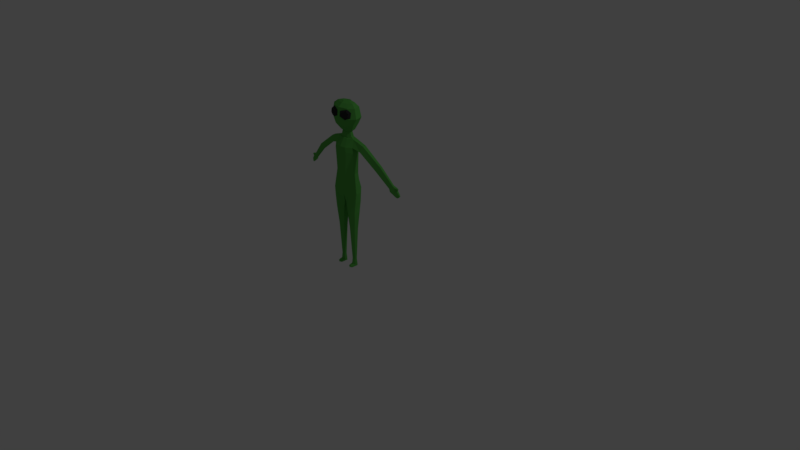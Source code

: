 # Source: Alien.blend  (saved by Blender 2.79.0; exported with 4.5.12 LTS)
import bpy
from mathutils import Matrix  # noqa: F401  (used for matrix-valued properties, if any)

bpy.ops.wm.read_factory_settings(use_empty=True)
scene = bpy.context.scene
scene.name = 'Scene'

# ---- collections
col_collection_1 = bpy.data.collections.new('Collection 1'); scene.collection.children.link(col_collection_1)

# ---- materials (node trees are filled in below, after node groups)
mat_material_001 = bpy.data.materials.new('Material.001')
mat_material_001.alpha_threshold = 0.0
mat_material_001.use_transparent_shadow = False
mat_material_001.diffuse_color = (0.1026, 0.4385, 0.07505, 1.0)
mat_material_001.specular_color = (0.2244, 1.0, 0.1222)
mat_material_001.roughness = 0.5
mat_material_002 = bpy.data.materials.new('Material.002')
mat_material_002.alpha_threshold = 0.0
mat_material_002.use_transparent_shadow = False
mat_material_002.diffuse_color = (0.03106, 0.03106, 0.03106, 1.0)
mat_material_002.roughness = 0.5
mat_material_002.specular_intensity = 0.6807

# ---- material node trees

# ---- world
world_world = bpy.data.worlds.new('World'); scene.world = world_world
world_world.color = (0.05088, 0.05088, 0.05088)
world_world.use_sun_shadow = False
world_world.sun_shadow_jitter_overblur = 0.0
world_world.cycles.sampling_method = 'MANUAL'

# ---- cameras
cam_camera = bpy.data.cameras.new('Camera')
cam_camera.clip_end = 100.0
cam_camera.lens = 35.0
cam_camera.sensor_width = 32.0
cam_camera.sensor_height = 18.0
cam_camera.ortho_scale = 7.314
cam_camera.dof.focus_distance = 0.0
cam_camera.dof.aperture_fstop = 128.0

# ---- lights
light_lamp = bpy.data.lights.new('Lamp', 'POINT')
light_lamp.transmission_factor = 0.0
light_lamp.cutoff_distance = 30.0
light_lamp.energy = 100.0
light_lamp.shadow_buffer_clip_start = 1.001
light_lamp.shadow_soft_size = 0.1
light_lamp.shadow_maximum_resolution = 0.006
light_lamp.use_absolute_resolution = True

# ---- meshes
me_cylinder = bpy.data.meshes.new('Cylinder')
me_cylinder.from_pydata([(0.09846, 0.007578, 0.1013), (0.09846, 0.03348, 0.5253), (0.1222, -0.006127, 0.1013), (0.1446, 0.006824, 0.5253), (0.1222, -0.03354, 0.1013), (0.1446, -0.04649, 0.5253), (0.09846, -0.04724, 0.1013), (0.09845, -0.07315, 0.5253), (0.07472, -0.03354, 0.1013), (0.05228, -0.04649, 0.5253), (0.07472, -0.006127, 0.1013), (0.05228, 0.006824, 0.5253), (0.09846, 0.01522, 0.03052), (0.1288, -0.002305, 0.03052), (0.1288, -0.03736, 0.03052), (0.09846, -0.05489, 0.03052), (0.0681, -0.03736, 0.03052), (0.0681, -0.002305, 0.03052), (0.09846, 0.01522, 0.003809), (0.1288, -0.002305, 0.003809), (0.1288, -0.03736, 0.003809), (0.09846, -0.05489, 0.003809), (0.0681, -0.03736, 0.003809), (0.0681, -0.002305, 0.003809), (0.1262, -0.08811, 0.01688), (0.09846, -0.08589, 0.02233), (0.07068, -0.08811, 0.01688), (0.1288, -0.08811, 0.003809), (0.09846, -0.1056, 0.003809), (0.0681, -0.08811, 0.003809), (0.09846, 0.05948, 0.7485), (0.1671, 0.01983, 0.7485), (0.1671, -0.05949, 0.7485), (0.09845, -0.09915, 0.7485), (0.02977, -0.05949, 0.7485), (0.02977, 0.01983, 0.7485), (0.09846, 0.08054, 0.8767), (0.1671, 0.04089, 0.8932), (0.1849, -0.05949, 0.8932), (0.09846, -0.09915, 0.8767), (0.0106, -0.05949, 0.8635), (0.0106, 0.04089, 0.8635), (0.1055, 0.1065, 1.035), (0.1742, 0.04017, 1.006), (0.192, -0.0602, 1.006), (0.1055, -0.09986, 0.989), (0.06562, 0.07843, 1.235), (0.1343, 0.03877, 1.251), (0.1431, -0.05308, 1.251), (0.06562, -0.1013, 1.235), (0.06888, 0.07803, 1.352), (0.1394, 0.03837, 1.356), (0.148, -0.05348, 1.354), (0.06888, -0.1017, 1.352), (0.081, 0.07734, 1.527), (0.1515, 0.03768, 1.53), (0.1602, -0.05417, 1.529), (0.081, -0.1024, 1.527), (0.07003, 0.07715, 1.591), (0.1406, 0.03749, 1.594), (0.1492, -0.05436, 1.593), (0.07003, -0.1025, 1.591), (0.04814, 0.05994, 1.684), (0.1187, 0.036, 1.688), (0.1273, -0.01943, 1.686), (0.04814, -0.04851, 1.684), (0.2466, 0.04364, 1.565), (0.2516, -0.02816, 1.56), (0.2716, 0.04248, 1.636), (0.2766, -0.0008533, 1.631), (0.2491, 0.007742, 1.563), (0.5118, 0.0664, 1.412), (0.4919, 0.001463, 1.383), (0.5414, 0.05531, 1.443), (0.544, 0.02877, 1.437), (0.4876, 0.03736, 1.386), (0.6864, 0.09397, 1.232), (0.6716, 0.04551, 1.211), (0.7085, 0.08569, 1.255), (0.7105, 0.06588, 1.251), (0.6684, 0.0723, 1.213), (0.708, 0.1057, 1.209), (0.6882, 0.0408, 1.18), (0.7376, 0.09462, 1.24), (0.7402, 0.06809, 1.234), (0.6839, 0.07668, 1.183), (0.7728, 0.1085, 1.143), (0.7599, 0.06626, 1.124), (0.7921, 0.1013, 1.163), (0.7938, 0.084, 1.159), (0.7571, 0.08959, 1.126), (0.7898, 0.1046, 1.126), (0.7818, 0.0785, 1.115), (0.8017, 0.1002, 1.139), (0.8028, 0.08948, 1.136), (0.7801, 0.09294, 1.116), (0.756, 0.09685, 1.214), (0.7613, 0.07435, 1.204), (0.779, 0.09, 1.23), (0.7791, 0.07716, 1.226), (0.7774, 0.09119, 1.214), (0.7773, 0.08031, 1.209), (0.04988, 0.04907, 1.689), (0.1059, 0.03006, 1.692), (0.1128, -0.01399, 1.691), (0.04988, -0.0371, 1.689), (0.03491, 0.04947, 1.708), (0.07785, 0.03015, 1.711), (0.08309, -0.0146, 1.71), (0.03491, -0.03808, 1.708), (0.03647, 0.03772, 1.762), (0.06474, 0.02363, 1.764), (0.06819, -0.008995, 1.763), (0.03647, -0.02611, 1.762), (0.03868, 0.06676, 1.786), (0.09366, 0.03937, 1.789), (0.1004, -0.009396, 1.788), (0.03868, -0.05737, 1.786), (0.03341, 0.1215, 1.857), (0.1249, 0.06894, 1.863), (0.1517, -0.03807, 1.861), (0.09132, -0.09633, 1.857), (0.06992, 0.121, 1.95), (0.1802, 0.06841, 1.955), (0.2126, -0.0386, 1.953), (0.1397, -0.09686, 1.95), (0.03905, 0.1094, 2.072), (0.1511, 0.06186, 2.077), (0.184, -0.03352, 2.075), (0.11, -0.08762, 2.072), (0.1003, 0.03987, 2.119), (0.1295, -0.01825, 2.117), (0.06366, -0.05122, 2.114), (0.04556, 0.02763, 2.133), (0.06047, -0.009935, 2.132), (0.02687, -0.03124, 2.131), (0.1054, -0.06163, 2.059), (0.1143, -0.08469, 2.062), (0.1496, -0.04974, 2.025), (0.1585, -0.0728, 2.028), (0.1496, -0.05915, 1.962), (0.1585, -0.08221, 1.965), (0.0837, -0.08861, 1.934), (0.09256, -0.1117, 1.937), (0.01781, -0.1087, 1.969), (0.02667, -0.1317, 1.973), (0.01781, -0.09925, 2.032), (0.02667, -0.1223, 2.036), (0.1174, -0.1128, 2.046), (0.1477, -0.1047, 2.023), (0.1477, -0.1111, 1.98), (0.1025, -0.1313, 1.961), (0.05736, -0.145, 1.985), (0.05736, -0.1386, 2.028), (-0.09846, 0.007578, 0.1013), (-0.09846, 0.03348, 0.5253), (-0.1222, -0.006127, 0.1013), (-0.1446, 0.006824, 0.5253), (-0.1222, -0.03354, 0.1013), (-0.1446, -0.04649, 0.5253), (-0.09846, -0.04724, 0.1013), (-0.09845, -0.07315, 0.5253), (-0.07472, -0.03354, 0.1013), (-0.05228, -0.04649, 0.5253), (-0.07472, -0.006127, 0.1013), (-0.05228, 0.006824, 0.5253), (-0.09846, 0.01522, 0.03052), (-0.1288, -0.002305, 0.03052), (-0.1288, -0.03736, 0.03052), (-0.09846, -0.05489, 0.03052), (-0.0681, -0.03736, 0.03052), (-0.0681, -0.002305, 0.03052), (-0.09846, 0.01522, 0.003809), (-0.1288, -0.002305, 0.003809), (-0.1288, -0.03736, 0.003809), (-0.09846, -0.05489, 0.003809), (-0.0681, -0.03736, 0.003809), (-0.0681, -0.002305, 0.003809), (-0.1262, -0.08811, 0.01688), (-0.09846, -0.08589, 0.02233), (-0.07068, -0.08811, 0.01688), (-0.1288, -0.08811, 0.003809), (-0.09846, -0.1056, 0.003809), (-0.0681, -0.08811, 0.003809), (-0.09846, 0.05948, 0.7485), (-0.1671, 0.01983, 0.7485), (-0.1671, -0.05949, 0.7485), (-0.09845, -0.09915, 0.7485), (-0.02977, -0.05949, 0.7485), (-0.02977, 0.01983, 0.7485), (-0.09846, 0.08054, 0.8767), (-0.1671, 0.04089, 0.8932), (-0.1849, -0.05949, 0.8932), (-0.09846, -0.09915, 0.8767), (-0.0106, -0.05949, 0.8635), (-0.0106, 0.04089, 0.8635), (-0.1055, 0.1065, 1.035), (-0.1742, 0.04017, 1.006), (-0.192, -0.0602, 1.006), (-0.1055, -0.09986, 0.989), (0.0, -0.08545, 0.9758), (0.0, 0.04017, 0.9758), (-0.06562, 0.07843, 1.235), (-0.1343, 0.03877, 1.251), (-0.1431, -0.05308, 1.251), (-0.06562, -0.1013, 1.235), (0.0, -0.1128, 1.221), (0.0, 0.09998, 1.221), (-0.06888, 0.07803, 1.352), (-0.1394, 0.03837, 1.356), (-0.148, -0.05348, 1.354), (-0.06888, -0.1017, 1.352), (0.0, -0.1132, 1.355), (0.0, 0.09958, 1.355), (-0.081, 0.07734, 1.527), (-0.1515, 0.03768, 1.53), (-0.1602, -0.05417, 1.529), (-0.081, -0.1024, 1.527), (0.0, -0.1139, 1.529), (0.0, 0.09889, 1.529), (-0.07003, 0.07715, 1.591), (-0.1406, 0.03749, 1.594), (-0.1492, -0.05436, 1.593), (-0.07003, -0.1025, 1.591), (0.0, -0.1141, 1.593), (0.0, 0.0987, 1.593), (-0.04814, 0.05994, 1.684), (-0.1187, 0.036, 1.688), (-0.1273, -0.01943, 1.686), (-0.04814, -0.04851, 1.684), (0.0, -0.05549, 1.687), (0.0, 0.07294, 1.687), (-0.2466, 0.04364, 1.565), (-0.2516, -0.02816, 1.56), (-0.2716, 0.04248, 1.636), (-0.2766, -0.0008533, 1.631), (-0.2491, 0.007742, 1.563), (-0.5118, 0.0664, 1.412), (-0.4919, 0.001463, 1.383), (-0.5414, 0.05531, 1.443), (-0.544, 0.02877, 1.437), (-0.4876, 0.03736, 1.386), (-0.6864, 0.09397, 1.232), (-0.6716, 0.04551, 1.211), (-0.7085, 0.08569, 1.255), (-0.7105, 0.06588, 1.251), (-0.6684, 0.0723, 1.213), (-0.708, 0.1057, 1.209), (-0.6882, 0.0408, 1.18), (-0.7376, 0.09462, 1.24), (-0.7402, 0.06809, 1.234), (-0.6839, 0.07668, 1.183), (-0.7728, 0.1085, 1.143), (-0.7599, 0.06626, 1.124), (-0.7921, 0.1013, 1.163), (-0.7938, 0.084, 1.159), (-0.7571, 0.08959, 1.126), (-0.7898, 0.1046, 1.126), (-0.7818, 0.0785, 1.115), (-0.8017, 0.1002, 1.139), (-0.8028, 0.08948, 1.136), (-0.7801, 0.09294, 1.116), (-0.756, 0.09685, 1.214), (-0.7613, 0.07435, 1.204), (-0.779, 0.09, 1.23), (-0.7791, 0.07716, 1.226), (-0.7774, 0.09119, 1.214), (-0.7773, 0.08031, 1.209), (-0.04988, 0.04907, 1.689), (-0.1059, 0.03006, 1.692), (-0.1128, -0.01399, 1.691), (-0.04988, -0.0371, 1.689), (0.0, -0.04264, 1.692), (0.0, 0.05941, 1.692), (-0.03491, 0.04947, 1.708), (-0.07785, 0.03015, 1.711), (-0.08309, -0.0146, 1.71), (-0.03491, -0.03808, 1.708), (0.0, -0.04371, 1.71), (0.0, 0.05997, 1.71), (-0.03647, 0.03772, 1.762), (-0.06474, 0.02363, 1.764), (-0.06819, -0.008995, 1.763), (-0.03647, -0.02611, 1.762), (0.0, -0.03022, 1.764), (0.0, 0.04537, 1.764), (-0.03868, 0.06676, 1.786), (-0.09366, 0.03937, 1.789), (-0.1004, -0.009396, 1.788), (-0.03868, -0.05737, 1.786), (0.0, -0.06535, 1.788), (0.0, 0.08165, 1.788), (-0.03341, 0.1215, 1.857), (-0.1249, 0.06894, 1.863), (-0.1517, -0.03807, 1.861), (-0.09132, -0.09633, 1.857), (0.0, -0.1319, 1.862), (0.0, 0.1202, 1.862), (-0.06992, 0.121, 1.95), (-0.1802, 0.06841, 1.955), (-0.2126, -0.0386, 1.953), (-0.1397, -0.09686, 1.95), (0.0, -0.1324, 1.954), (0.0, 0.1197, 1.954), (-0.03905, 0.1094, 2.072), (-0.1511, 0.06186, 2.077), (-0.184, -0.03352, 2.075), (-0.11, -0.08762, 2.072), (0.0, -0.1198, 2.076), (0.0, 0.1082, 2.076), (0.0, 0.06883, 2.114), (-0.1003, 0.03987, 2.119), (-0.1295, -0.01825, 2.117), (-0.06366, -0.05122, 2.114), (0.0, -0.07083, 2.118), (0.0, 0.06814, 2.118), (0.0, 0.04634, 2.131), (-0.04556, 0.02763, 2.133), (-0.06047, -0.009935, 2.132), (-0.02687, -0.03124, 2.131), (0.0, -0.04391, 2.133), (0.0, 0.0459, 2.133), (-0.1054, -0.06163, 2.059), (-0.1143, -0.08469, 2.062), (-0.1496, -0.04974, 2.025), (-0.1585, -0.0728, 2.028), (-0.1496, -0.05915, 1.962), (-0.1585, -0.08221, 1.965), (-0.0837, -0.08861, 1.934), (-0.09256, -0.1117, 1.937), (-0.01781, -0.1087, 1.969), (-0.02667, -0.1317, 1.973), (-0.01781, -0.09925, 2.032), (-0.02667, -0.1223, 2.036), (-0.1174, -0.1128, 2.046), (-0.1477, -0.1047, 2.023), (-0.1477, -0.1111, 1.98), (-0.1025, -0.1313, 1.961), (-0.05736, -0.145, 1.985), (-0.05736, -0.1386, 2.028)], [], [(0, 1, 3, 2), (2, 3, 5, 4), (4, 5, 7, 6), (6, 7, 9, 8), (7, 5, 32, 33), (8, 9, 11, 10), (10, 11, 1, 0), (6, 8, 16, 15), (17, 12, 18, 23), (2, 4, 14, 13), (8, 10, 17, 16), (0, 2, 13, 12), (4, 6, 15, 14), (10, 0, 12, 17), (18, 19, 20, 21, 22, 23), (14, 15, 25, 24), (13, 14, 20, 19), (16, 17, 23, 22), (22, 21, 28, 29), (12, 13, 19, 18), (25, 26, 29, 28), (24, 25, 28, 27), (20, 14, 24, 27), (16, 22, 29, 26), (15, 16, 26, 25), (21, 20, 27, 28), (31, 30, 36, 37), (1, 11, 35, 30), (9, 7, 33, 34), (5, 3, 31, 32), (11, 9, 34, 35), (3, 1, 30, 31), (41, 40, 200, 201), (30, 35, 41, 36), (34, 33, 39, 40), (32, 31, 37, 38), (35, 34, 40, 41), (33, 32, 38, 39), (42, 201, 207, 46), (39, 38, 44, 45), (37, 36, 42, 43), (36, 41, 201, 42), (40, 39, 45, 200), (38, 37, 43, 44), (200, 45, 49, 206), (44, 43, 47, 48), (45, 44, 48, 49), (43, 42, 46, 47), (50, 213, 219, 54), (49, 48, 52, 53), (47, 46, 50, 51), (46, 207, 213, 50), (206, 49, 53, 212), (48, 47, 51, 52), (212, 53, 57, 218), (52, 51, 55, 56), (53, 52, 56, 57), (51, 50, 54, 55), (58, 225, 231, 62), (57, 56, 60, 61), (55, 54, 58, 59), (54, 219, 225, 58), (218, 57, 61, 224), (56, 55, 59, 60), (224, 61, 65, 230), (60, 59, 66, 70, 67), (61, 60, 64, 65), (59, 58, 62, 63), (69, 67, 72, 74), (64, 60, 67, 69), (63, 64, 69, 68), (59, 63, 68, 66), (71, 73, 78, 76), (68, 69, 74, 73), (67, 70, 75, 72), (66, 68, 73, 71), (70, 66, 71, 75), (79, 77, 82, 84), (75, 71, 76, 80), (74, 72, 77, 79), (73, 74, 79, 78), (72, 75, 80, 77), (82, 85, 90, 87), (78, 79, 84, 83), (77, 80, 85, 82), (76, 78, 83, 81), (80, 76, 81, 85), (90, 86, 91, 95), (81, 83, 96, 88, 86), (85, 81, 86, 90), (84, 82, 87, 89, 97), (83, 84, 99, 98), (92, 95, 91, 93, 94), (89, 87, 92, 94), (88, 89, 94, 93), (87, 90, 95, 92), (86, 88, 93, 91), (98, 99, 101, 100), (96, 97, 89, 88), (97, 96, 100, 101), (84, 97, 101, 99), (96, 83, 98, 100), (104, 103, 107, 108), (65, 64, 104, 105), (63, 62, 102, 103), (62, 231, 273, 102), (230, 65, 105, 272), (64, 63, 103, 104), (107, 106, 110, 111), (105, 104, 108, 109), (103, 102, 106, 107), (102, 273, 279, 106), (272, 105, 109, 278), (111, 110, 114, 115), (106, 279, 285, 110), (278, 109, 113, 284), (108, 107, 111, 112), (109, 108, 112, 113), (110, 285, 291, 114), (284, 113, 117, 290), (112, 111, 115, 116), (113, 112, 116, 117), (118, 297, 303, 122), (117, 116, 120, 121), (115, 114, 118, 119), (114, 291, 297, 118), (290, 117, 121, 296), (116, 115, 119, 120), (296, 121, 125, 302), (120, 119, 123, 124), (121, 120, 124, 125), (119, 118, 122, 123), (126, 309, 315, 310), (125, 124, 128, 129), (123, 122, 126, 127), (122, 303, 309, 126), (302, 125, 129, 308), (124, 123, 127, 128), (308, 129, 132, 314), (128, 127, 130, 131), (129, 128, 131, 132), (127, 126, 310, 130), (133, 316, 321, 320, 135, 134), (132, 131, 134, 135), (130, 310, 316, 133), (314, 132, 135, 320), (131, 130, 133, 134), (136, 137, 139, 138), (138, 139, 141, 140), (140, 141, 143, 142), (142, 143, 145, 144), (145, 143, 151, 152), (144, 145, 147, 146), (146, 147, 137, 136), (136, 138, 140, 142, 144, 146), (149, 148, 153, 152, 151, 150), (141, 139, 149, 150), (147, 145, 152, 153), (139, 137, 148, 149), (143, 141, 150, 151), (137, 147, 153, 148), (154, 156, 157, 155), (156, 158, 159, 157), (158, 160, 161, 159), (160, 162, 163, 161), (161, 187, 186, 159), (162, 164, 165, 163), (164, 154, 155, 165), (160, 169, 170, 162), (171, 177, 172, 166), (156, 167, 168, 158), (162, 170, 171, 164), (154, 166, 167, 156), (158, 168, 169, 160), (164, 171, 166, 154), (172, 177, 176, 175, 174, 173), (168, 178, 179, 169), (167, 173, 174, 168), (170, 176, 177, 171), (176, 183, 182, 175), (166, 172, 173, 167), (179, 182, 183, 180), (178, 181, 182, 179), (174, 181, 178, 168), (170, 180, 183, 176), (169, 179, 180, 170), (175, 182, 181, 174), (185, 191, 190, 184), (155, 184, 189, 165), (163, 188, 187, 161), (159, 186, 185, 157), (165, 189, 188, 163), (157, 185, 184, 155), (195, 201, 200, 194), (184, 190, 195, 189), (188, 194, 193, 187), (186, 192, 191, 185), (189, 195, 194, 188), (187, 193, 192, 186), (196, 202, 207, 201), (193, 199, 198, 192), (191, 197, 196, 190), (190, 196, 201, 195), (194, 200, 199, 193), (192, 198, 197, 191), (207, 213, 212, 206), (200, 206, 205, 199), (198, 204, 203, 197), (201, 207, 206, 200), (199, 205, 204, 198), (197, 203, 202, 196), (208, 214, 219, 213), (205, 211, 210, 204), (203, 209, 208, 202), (202, 208, 213, 207), (206, 212, 211, 205), (204, 210, 209, 203), (219, 225, 224, 218), (212, 218, 217, 211), (210, 216, 215, 209), (213, 219, 218, 212), (211, 217, 216, 210), (209, 215, 214, 208), (220, 226, 231, 225), (217, 223, 222, 216), (215, 221, 220, 214), (214, 220, 225, 219), (218, 224, 223, 217), (216, 222, 221, 215), (231, 273, 272, 230), (224, 230, 229, 223), (222, 233, 236, 232, 221), (225, 231, 230, 224), (223, 229, 228, 222), (221, 227, 226, 220), (235, 240, 238, 233), (228, 235, 233, 222), (227, 234, 235, 228), (221, 232, 234, 227), (237, 242, 244, 239), (234, 239, 240, 235), (233, 238, 241, 236), (232, 237, 239, 234), (236, 241, 237, 232), (245, 250, 248, 243), (241, 246, 242, 237), (240, 245, 243, 238), (239, 244, 245, 240), (238, 243, 246, 241), (248, 253, 256, 251), (244, 249, 250, 245), (243, 248, 251, 246), (242, 247, 249, 244), (246, 251, 247, 242), (256, 261, 257, 252), (247, 252, 254, 262, 249), (251, 256, 252, 247), (250, 263, 255, 253, 248), (249, 264, 265, 250), (258, 260, 259, 257, 261), (255, 260, 258, 253), (254, 259, 260, 255), (253, 258, 261, 256), (252, 257, 259, 254), (264, 266, 267, 265), (262, 254, 255, 263), (263, 267, 266, 262), (250, 265, 267, 263), (262, 266, 264, 249), (270, 276, 275, 269), (229, 271, 270, 228), (227, 269, 268, 226), (226, 268, 273, 231), (230, 272, 271, 229), (228, 270, 269, 227), (275, 281, 280, 274), (273, 279, 278, 272), (271, 277, 276, 270), (269, 275, 274, 268), (268, 274, 279, 273), (272, 278, 277, 271), (281, 287, 286, 280), (274, 280, 285, 279), (278, 284, 283, 277), (276, 282, 281, 275), (279, 285, 284, 278), (277, 283, 282, 276), (291, 297, 296, 290), (280, 286, 291, 285), (284, 290, 289, 283), (282, 288, 287, 281), (285, 291, 290, 284), (283, 289, 288, 282), (292, 298, 303, 297), (289, 295, 294, 288), (287, 293, 292, 286), (286, 292, 297, 291), (290, 296, 295, 289), (288, 294, 293, 287), (303, 309, 308, 302), (296, 302, 301, 295), (294, 300, 299, 293), (297, 303, 302, 296), (295, 301, 300, 294), (293, 299, 298, 292), (304, 310, 315, 309), (301, 307, 306, 300), (299, 305, 304, 298), (298, 304, 309, 303), (302, 308, 307, 301), (300, 306, 305, 299), (315, 321, 320, 314), (308, 314, 313, 307), (306, 312, 311, 305), (309, 315, 314, 308), (307, 313, 312, 306), (305, 311, 310, 304), (317, 318, 319, 320, 321, 316), (313, 319, 318, 312), (311, 317, 316, 310), (310, 316, 321, 315), (314, 320, 319, 313), (312, 318, 317, 311), (322, 324, 325, 323), (324, 326, 327, 325), (326, 328, 329, 327), (328, 330, 331, 329), (331, 338, 337, 329), (330, 332, 333, 331), (332, 322, 323, 333), (322, 332, 330, 328, 326, 324), (335, 336, 337, 338, 339, 334), (327, 336, 335, 325), (333, 339, 338, 331), (325, 335, 334, 323), (329, 337, 336, 327), (323, 334, 339, 333)])
me_cylinder.polygons.foreach_set('material_index', [0, 0, 0, 0, 0, 0, 0, 0, 0, 0, 0, 0, 0, 0, 0, 0, 0, 0, 0, 0, 0, 0, 0, 0, 0, 0, 0, 0, 0, 0, 0, 0, 0, 0, 0, 0, 0, 0, 0, 0, 0, 0, 0, 0, 0, 0, 0, 0, 0, 0, 0, 0, 0, 0, 0, 0, 0, 0, 0, 0, 0, 0, 0, 0, 0, 0, 0, 0, 0, 0, 0, 0, 0, 0, 0, 0, 0, 0, 0, 0, 0, 0, 0, 0, 0, 0, 0, 0, 0, 0, 0, 0, 0, 0, 0, 0, 0, 0, 0, 0, 0, 0, 0, 0, 0, 0, 0, 0, 0, 0, 0, 0, 0, 0, 0, 0, 0, 0, 0, 0, 0, 0, 0, 0, 0, 0, 0, 0, 0, 0, 0, 0, 0, 0, 0, 0, 0, 0, 0, 0, 0, 0, 0, 0, 0, 0, 0, 1, 1, 1, 1, 1, 1, 1, 1, 1, 1, 1, 1, 1, 1, 0, 0, 0, 0, 0, 0, 0, 0, 0, 0, 0, 0, 0, 0, 0, 0, 0, 0, 0, 0, 0, 0, 0, 0, 0, 0, 0, 0, 0, 0, 0, 0, 0, 0, 0, 0, 0, 0, 0, 0, 0, 0, 0, 0, 0, 0, 0, 0, 0, 0, 0, 0, 0, 0, 0, 0, 0, 0, 0, 0, 0, 0, 0, 0, 0, 0, 0, 0, 0, 0, 0, 0, 0, 0, 0, 0, 0, 0, 0, 0, 0, 0, 0, 0, 0, 0, 0, 0, 0, 0, 0, 0, 0, 0, 0, 0, 0, 0, 0, 0, 0, 0, 0, 0, 0, 0, 0, 0, 0, 0, 0, 0, 0, 0, 0, 0, 0, 0, 0, 0, 0, 0, 0, 0, 0, 0, 0, 0, 0, 0, 0, 0, 0, 0, 0, 0, 0, 0, 0, 0, 0, 0, 0, 0, 0, 0, 0, 0, 0, 0, 0, 0, 0, 0, 0, 0, 0, 0, 0, 0, 0, 0, 1, 1, 1, 1, 1, 1, 1, 1, 1, 1, 1, 1, 1, 1])
me_cylinder.materials.append(mat_material_001)
me_cylinder.materials.append(mat_material_002)
me_cylinder.use_remesh_preserve_volume = False
me_cylinder.use_remesh_preserve_attributes = False
me_cylinder.use_mirror_vertex_groups = False
me_cylinder.update()
arm_metarig_001 = bpy.data.armatures.new('metarig.001')  # bones are not reproduced

# ---- objects
ob_metarig = bpy.data.objects.new('metarig', arm_metarig_001)
ob_alien = bpy.data.objects.new('Alien', me_cylinder)
ob_lamp = bpy.data.objects.new('Lamp', light_lamp)
ob_camera = bpy.data.objects.new('Camera', cam_camera)

# ---- transforms, parenting, visibility, modifiers, constraints
ob_metarig.location = (0.0, 0.0, 0.0)
ob_metarig.lineart.crease_threshold = 0.0
ob_alien.parent = ob_metarig
ob_alien.location = (0.0, -0.3067, 0.0)
ob_alien.lineart.crease_threshold = 0.0
_vg = ob_alien.vertex_groups.new(name='spine')
_vg = ob_alien.vertex_groups.new(name='spine.001')
_vg = ob_alien.vertex_groups.new(name='spine.002')
for _i, _w in zip([30, 36, 37, 38, 39, 40, 41, 42, 43, 44, 45, 46, 47, 48, 49, 50, 51, 52, 53, 54, 55, 56, 57, 58, 59, 60, 61, 62, 63, 64, 65, 66, 67, 68, 69, 70, 102, 103, 104, 105, 106, 107, 108, 109, 184, 190, 191, 192, 193, 194, 195, 196, 197, 198, 199, 200, 201, 202, 203, 204, 205, 206, 207, 208, 209, 210, 211, 212, 213, 214, 215, 216, 217, 218, 219, 220, 221, 222, 223, 224, 225, 226, 227, 228, 229, 230, 231, 232, 233, 234, 235, 236, 268, 269, 270, 271, 272, 273, 274, 275, 276, 277, 278, 279], [0.0001961, 0.0377, 0.0282, 0.01796, 0.01049, 0.01076, 0.02219, 0.05818, 0.05068, 0.04472, 0.03711, 0.09724, 0.1057, 0.1199, 0.121, 0.1209, 0.1399, 0.2132, 0.2527, 0.07449, 0.0729, 0.08074, 0.0919, 0.05748, 0.05076, 0.05033, 0.06238, 0.02662, 0.02551, 0.02226, 0.02131, 0.01335, 0.01218, 0.01183, 0.009307, 0.01285, 0.02213, 0.02193, 0.01945, 0.01655, 0.01429, 0.01308, 0.01039, 0.008357, 0.0001961, 0.0377, 0.0282, 0.01796, 0.01049, 0.01076, 0.02219, 0.05818, 0.05068, 0.04472, 0.03711, 0.02981, 0.04544, 0.09724, 0.1057, 0.1199, 0.121, 0.1137, 0.09357, 0.1209, 0.1399, 0.2132, 0.2527, 0.2649, 0.1252, 0.07448, 0.0729, 0.08074, 0.0919, 0.09119, 0.07549, 0.05748, 0.05076, 0.05033, 0.06238, 0.06337, 0.05847, 0.02662, 0.02551, 0.02226, 0.02131, 0.02096, 0.02547, 0.01334, 0.01217, 0.01183, 0.009301, 0.01285, 0.02213, 0.02193, 0.01945, 0.01655, 0.01753, 0.02183, 0.01429, 0.01308, 0.01039, 0.008357, 0.008386, 0.01387]): _vg.add([_i], _w, 'REPLACE')
_vg = ob_alien.vertex_groups.new(name='spine.003')
_vg = ob_alien.vertex_groups.new(name='spine.004')
_vg = ob_alien.vertex_groups.new(name='spine.005')
for _i, _w in zip([62, 65, 102, 105, 106, 107, 108, 109, 110, 111, 112, 113, 114, 115, 116, 117, 118, 226, 229, 230, 231, 268, 271, 272, 273, 274, 275, 276, 277, 278, 279, 280, 281, 282, 283, 284, 285, 286, 287, 288, 289, 290, 291, 292, 297], [0.0007322, 0.002268, 0.003804, 0.008011, 0.01201, 0.009505, 0.0128, 0.02275, 0.03226, 0.04169, 0.05691, 0.06629, 0.02393, 0.02175, 0.02685, 0.03946, 0.005113, 0.0007321, 0.002268, 0.004076, 0.003516, 0.003804, 0.008011, 0.008886, 0.006231, 0.01201, 0.009505, 0.0128, 0.02275, 0.02279, 0.01357, 0.03226, 0.04169, 0.05691, 0.06629, 0.06338, 0.03729, 0.02393, 0.02175, 0.02685, 0.03946, 0.037, 0.02461, 0.005112, 0.005409]): _vg.add([_i], _w, 'REPLACE')
_vg = ob_alien.vertex_groups.new(name='spine.006')
for _i, _w in zip([46, 47, 50, 51, 52, 53, 54, 55, 56, 57, 58, 59, 60, 61, 62, 63, 64, 65, 66, 67, 68, 69, 70, 71, 72, 73, 74, 75, 102, 103, 104, 105, 106, 107, 108, 109, 110, 111, 112, 113, 114, 115, 116, 117, 118, 119, 120, 121, 122, 123, 124, 125, 126, 127, 128, 129, 130, 131, 132, 133, 134, 135, 136, 137, 138, 139, 140, 141, 142, 143, 144, 145, 146, 147, 148, 149, 150, 151, 152, 153, 202, 203, 208, 209, 210, 211, 212, 213, 214, 215, 216, 217, 218, 219, 220, 221, 222, 223, 224, 225, 226, 227, 228, 229, 230, 231, 232, 233, 234, 235, 236, 237, 238, 239, 240, 241, 268, 269, 270, 271, 272, 273, 274, 275, 276, 277, 278, 279, 280, 281, 282, 283, 284, 285, 286, 287, 288, 289, 290, 291, 292, 293, 294, 295, 296, 297, 298, 299, 300, 301, 302, 303, 304, 305, 306, 307, 308, 309, 310, 311, 312, 313, 314, 315, 316, 317, 318, 319, 320, 321, 322, 323, 324, 325, 326, 327, 328, 329, 330, 331, 332, 333, 334, 335, 336, 337, 338, 339], [0.001763, 0.001445, 0.03716, 0.03296, 0.02249, 0.01636, 0.08826, 0.07862, 0.06827, 0.06507, 0.1186, 0.1017, 0.08822, 0.08888, 0.1896, 0.1498, 0.1359, 0.1646, 0.08842, 0.08063, 0.08541, 0.08152, 0.08735, 0.01662, 0.01497, 0.01493, 0.01305, 0.017, 0.2022, 0.1675, 0.1539, 0.1808, 0.2371, 0.2182, 0.2059, 0.2163, 0.3478, 0.3534, 0.3552, 0.3502, 0.4069, 0.432, 0.4392, 0.431, 0.4929, 0.5274, 0.5573, 0.5525, 0.5682, 0.635, 0.6734, 0.6741, 0.6331, 0.6921, 0.723, 0.7371, 0.7099, 0.7295, 0.7415, 0.7129, 0.7302, 0.7343, 0.3019, 0.3013, 0.304, 0.3042, 0.3079, 0.3071, 0.3088, 0.3081, 0.3096, 0.3084, 0.3052, 0.3055, 0.3034, 0.3046, 0.3063, 0.3072, 0.3071, 0.3055, 0.001763, 0.001445, 0.03716, 0.03296, 0.02249, 0.01636, 0.01646, 0.03773, 0.08826, 0.07862, 0.06827, 0.06507, 0.06618, 0.09175, 0.1186, 0.1017, 0.08821, 0.08888, 0.09151, 0.1248, 0.1896, 0.1498, 0.1359, 0.1646, 0.1694, 0.1986, 0.08841, 0.08062, 0.0854, 0.08151, 0.08734, 0.01654, 0.0149, 0.01486, 0.01298, 0.01693, 0.2022, 0.1675, 0.1539, 0.1808, 0.1852, 0.2063, 0.2371, 0.2182, 0.2059, 0.2163, 0.22, 0.2399, 0.3478, 0.3534, 0.3552, 0.3502, 0.3573, 0.3527, 0.4069, 0.432, 0.4392, 0.431, 0.4342, 0.41, 0.4929, 0.5274, 0.5573, 0.5525, 0.5525, 0.4914, 0.5682, 0.635, 0.6734, 0.6741, 0.6765, 0.5599, 0.6331, 0.6921, 0.723, 0.7371, 0.7436, 0.6329, 0.6793, 0.7099, 0.7295, 0.7415, 0.7411, 0.6819, 0.6969, 0.7129, 0.7302, 0.7343, 0.7357, 0.6967, 0.3019, 0.3013, 0.304, 0.3042, 0.3079, 0.3071, 0.3088, 0.3081, 0.3096, 0.3084, 0.3052, 0.3055, 0.3034, 0.3046, 0.3063, 0.3072, 0.3071, 0.3055]): _vg.add([_i], _w, 'REPLACE')
_vg = ob_alien.vertex_groups.new(name='face')
for _i, _w in zip([50, 51, 54, 55, 56, 57, 58, 59, 60, 61, 62, 63, 64, 65, 66, 67, 68, 69, 70, 102, 103, 104, 105, 106, 107, 108, 109, 110, 111, 112, 113, 114, 115, 116, 117, 118, 119, 120, 121, 122, 123, 124, 125, 126, 127, 128, 129, 130, 131, 132, 133, 134, 135, 136, 137, 138, 139, 140, 141, 142, 143, 144, 145, 146, 147, 148, 149, 150, 151, 152, 153, 208, 209, 213, 214, 215, 216, 217, 218, 219, 220, 221, 222, 223, 224, 225, 226, 227, 228, 229, 230, 231, 232, 233, 234, 235, 236, 268, 269, 270, 271, 272, 273, 274, 275, 276, 277, 278, 279, 280, 281, 282, 283, 284, 285, 286, 287, 288, 289, 290, 291, 292, 293, 294, 295, 296, 297, 298, 299, 300, 301, 302, 303, 304, 305, 306, 307, 308, 309, 310, 311, 312, 313, 314, 315, 316, 317, 318, 319, 320, 321, 322, 323, 324, 325, 326, 327, 328, 329, 330, 331, 332, 333, 334, 335, 336, 337, 338, 339], [0.002256, 1.739e-05, 0.05263, 0.04571, 0.03355, 0.02878, 0.06996, 0.06277, 0.05472, 0.05357, 0.108, 0.08811, 0.08088, 0.09761, 0.06268, 0.05647, 0.05864, 0.05588, 0.06241, 0.1147, 0.09752, 0.09099, 0.1072, 0.1328, 0.1243, 0.1205, 0.1288, 0.188, 0.1958, 0.2073, 0.2127, 0.2067, 0.2252, 0.2404, 0.2493, 0.2086, 0.2328, 0.247, 0.2592, 0.1996, 0.1845, 0.1756, 0.1819, 0.2012, 0.1639, 0.1498, 0.1447, 0.1568, 0.1469, 0.1417, 0.1566, 0.1474, 0.1456, 0.3284, 0.3317, 0.327, 0.3275, 0.3252, 0.3257, 0.3243, 0.3248, 0.3233, 0.3241, 0.3243, 0.325, 0.329, 0.3277, 0.3263, 0.3253, 0.3251, 0.326, 0.002255, 1.68e-05, 0.002458, 0.05263, 0.04571, 0.03354, 0.02878, 0.02948, 0.05423, 0.06996, 0.06277, 0.05472, 0.05356, 0.05471, 0.07282, 0.108, 0.0881, 0.08088, 0.09761, 0.1002, 0.1127, 0.06267, 0.05646, 0.05864, 0.05588, 0.0624, 0.1147, 0.09752, 0.09099, 0.1072, 0.1092, 0.1171, 0.1328, 0.1243, 0.1205, 0.1288, 0.1305, 0.1345, 0.188, 0.1958, 0.2073, 0.2127, 0.2146, 0.192, 0.2067, 0.2252, 0.2404, 0.2493, 0.2525, 0.2072, 0.2086, 0.2328, 0.247, 0.2592, 0.2689, 0.207, 0.1996, 0.1845, 0.1756, 0.1819, 0.1837, 0.1978, 0.2012, 0.1639, 0.1498, 0.1447, 0.1424, 0.2021, 0.1761, 0.1568, 0.1469, 0.1417, 0.1426, 0.1747, 0.1662, 0.1566, 0.1474, 0.1456, 0.1452, 0.1663, 0.3284, 0.3317, 0.327, 0.3275, 0.3252, 0.3257, 0.3243, 0.3248, 0.3233, 0.3241, 0.3243, 0.325, 0.329, 0.3277, 0.3263, 0.3253, 0.3251, 0.326]): _vg.add([_i], _w, 'REPLACE')
_vg = ob_alien.vertex_groups.new(name='shoulder.L')
for _i, _w in zip([42, 43, 44, 46, 47, 48, 49, 50, 51, 52, 53, 54, 55, 56, 57, 58, 59, 60, 61, 62, 63, 64, 65, 66, 67, 68, 69, 70, 71, 72, 73, 74, 75, 76, 77, 78, 79, 80, 81, 82, 83, 84, 85, 86, 87, 88, 89, 90, 91, 92, 93, 94, 95, 96, 97, 98, 99, 100, 101, 102, 103, 104, 105, 106, 107, 108, 109, 110, 111, 112, 113, 114, 115, 116, 117, 118, 119, 120, 121, 122, 123, 124, 125, 126, 127, 128, 129, 130, 131, 132, 133, 134, 135, 136, 137, 138, 139, 140, 141, 142, 143, 144, 145, 146, 147, 148, 149, 150, 151, 152, 153, 196, 197, 198, 201, 202, 203, 204, 205, 206, 207, 208, 209, 210, 211, 212, 213, 214, 215, 216, 217, 218, 219, 220, 221, 222, 223, 224, 225, 226, 227, 228, 229, 230, 231, 232, 233, 234, 235, 236, 237, 238, 239, 240, 241, 268, 269, 270, 271, 272, 273, 274, 275, 276, 277, 278, 279, 280, 281, 282, 283, 284, 285, 286, 287, 288, 289, 290, 291, 292, 293, 294, 295, 296, 297, 298, 299, 300, 301, 302, 303, 304, 305, 306, 307, 308, 309, 310, 311, 312, 313, 314, 315, 316, 317, 318, 319, 320, 321, 322, 323, 324, 325, 326, 327, 328, 329, 330, 331, 332, 333, 334, 335, 336, 337, 338, 339], [0.02513, 0.01226, 0.005185, 0.0735, 0.07675, 0.0727, 0.06166, 0.1166, 0.1253, 0.1291, 0.1131, 0.199, 0.2448, 0.33, 0.3002, 0.2121, 0.2766, 0.3608, 0.3078, 0.2026, 0.2986, 0.3516, 0.271, 0.2925, 0.2983, 0.3205, 0.3415, 0.2907, 0.1179, 0.1153, 0.1155, 0.1124, 0.1185, 0.05276, 0.05139, 0.05279, 0.05155, 0.05252, 0.04827, 0.04469, 0.04701, 0.04505, 0.04723, 0.03754, 0.03635, 0.03724, 0.0361, 0.0372, 0.03646, 0.03576, 0.03632, 0.03597, 0.03616, 0.0433, 0.04065, 0.04233, 0.04189, 0.04189, 0.04105, 0.2031, 0.2817, 0.3264, 0.2636, 0.1765, 0.2264, 0.2656, 0.2185, 0.1254, 0.1306, 0.1293, 0.1188, 0.1004, 0.0941, 0.08974, 0.08196, 0.07258, 0.06165, 0.05153, 0.04574, 0.05345, 0.03918, 0.0265, 0.02242, 0.02908, 0.02021, 0.01287, 0.008159, 0.01493, 0.0106, 0.006952, 0.01338, 0.009617, 0.0083, 0.3013, 0.2989, 0.299, 0.299, 0.2981, 0.2984, 0.2987, 0.299, 0.2996, 0.2998, 0.303, 0.3019, 0.2993, 0.2991, 0.2988, 0.2992, 0.2999, 0.3007, 0.02431, 0.01074, 0.002691, 0.006023, 0.07311, 0.07533, 0.06512, 0.05676, 0.05504, 0.06815, 0.1183, 0.1352, 0.09949, 0.08956, 0.096, 0.1114, 0.1804, 0.1843, 0.1309, 0.1308, 0.1711, 0.1729, 0.1756, 0.1578, 0.1199, 0.1384, 0.1837, 0.1787, 0.1618, 0.135, 0.1187, 0.1358, 0.172, 0.1678, 0.111, 0.1028, 0.1185, 0.1077, 0.1067, 0.04724, 0.04259, 0.0438, 0.04069, 0.04592, 0.155, 0.135, 0.1208, 0.1313, 0.1679, 0.1652, 0.1481, 0.1357, 0.1195, 0.1306, 0.1561, 0.1545, 0.1065, 0.09632, 0.0869, 0.0884, 0.09866, 0.1108, 0.09074, 0.07638, 0.06833, 0.07033, 0.07393, 0.09344, 0.07382, 0.05706, 0.03904, 0.03579, 0.03502, 0.07261, 0.06305, 0.03959, 0.02182, 0.01746, 0.01684, 0.0559, 0.03228, 0.02083, 0.01142, 0.006707, 0.005047, 0.02925, 0.02, 0.01504, 0.009935, 0.006442, 0.006294, 0.01935, 0.0163, 0.01336, 0.009382, 0.008182, 0.007704, 0.01632, 0.06839, 0.06805, 0.07001, 0.06934, 0.06879, 0.06873, 0.06813, 0.06816, 0.06754, 0.06768, 0.06749, 0.06764, 0.06823, 0.06871, 0.06857, 0.0682, 0.06787, 0.06785]): _vg.add([_i], _w, 'REPLACE')
_vg = ob_alien.vertex_groups.new(name='upper_arm.L')
for _i, _w in zip([59, 60, 63, 64, 66, 67, 68, 69, 70, 71, 72, 73, 74, 75], [0.02662, 0.02889, 0.002297, 0.001875, 0.08815, 0.1139, 0.08397, 0.08727, 0.09814, 0.02793, 0.02777, 0.0261, 0.02439, 0.02927]): _vg.add([_i], _w, 'REPLACE')
_vg = ob_alien.vertex_groups.new(name='forearm.L')
for _i, _w in zip([59, 60, 63, 64, 66, 67, 68, 69, 70, 71, 72, 73, 74, 75, 76, 77, 78, 79, 80, 81, 82, 83, 84, 85, 86, 87, 88, 89, 90, 91, 92, 93, 94, 95, 96, 97, 98, 99, 100, 101], [0.0284, 0.02188, 0.002631, 0.001291, 0.09799, 0.09654, 0.08581, 0.08644, 0.09832, 0.3654, 0.3878, 0.3749, 0.3873, 0.37, 0.1788, 0.1746, 0.1792, 0.1756, 0.1778, 0.1687, 0.1623, 0.1671, 0.1638, 0.1665, 0.1552, 0.1522, 0.1557, 0.1529, 0.1538, 0.1543, 0.152, 0.1546, 0.1534, 0.153, 0.1624, 0.158, 0.1619, 0.1607, 0.1611, 0.1593]): _vg.add([_i], _w, 'REPLACE')
_vg = ob_alien.vertex_groups.new(name='hand.L')
for _i, _w in zip([59, 66, 67, 68, 69, 70, 71, 72, 73, 74, 75, 76, 77, 78, 79, 80, 81, 82, 83, 84, 85, 86, 87, 88, 89, 90, 91, 92, 93, 94, 95, 96, 97, 98, 99, 100, 101], [0.002086, 0.06531, 0.06362, 0.05706, 0.05722, 0.0652, 0.2541, 0.2439, 0.2486, 0.2486, 0.2512, 0.6305, 0.6416, 0.6287, 0.638, 0.634, 0.652, 0.6666, 0.6544, 0.6626, 0.6575, 0.6833, 0.6894, 0.6836, 0.6887, 0.686, 0.6865, 0.6904, 0.6865, 0.6884, 0.6886, 0.6655, 0.6757, 0.6684, 0.6706, 0.6699, 0.6734]): _vg.add([_i], _w, 'REPLACE')
_vg = ob_alien.vertex_groups.new(name='shoulder.R')
for _i, _w in zip([36, 37, 38, 39, 40, 41, 42, 43, 44, 45, 46, 47, 48, 49, 50, 51, 52, 53, 54, 55, 56, 57, 58, 59, 60, 61, 62, 63, 64, 65, 66, 67, 68, 69, 70, 71, 72, 73, 74, 75, 76, 77, 78, 79, 80, 81, 82, 83, 84, 85, 86, 87, 88, 89, 90, 91, 93, 94, 95, 96, 97, 98, 99, 100, 101, 102, 103, 104, 105, 106, 107, 108, 109, 110, 111, 112, 113, 114, 115, 116, 117, 118, 119, 120, 121, 122, 123, 124, 125, 126, 127, 128, 129, 130, 131, 132, 133, 134, 135, 136, 137, 138, 139, 140, 141, 142, 143, 144, 145, 146, 147, 148, 149, 150, 151, 152, 153, 190, 191, 192, 193, 194, 195, 196, 197, 198, 199, 200, 201, 202, 203, 204, 205, 206, 207, 208, 209, 210, 211, 212, 213, 214, 215, 216, 217, 218, 219, 220, 221, 222, 223, 224, 225, 226, 227, 228, 229, 230, 231, 232, 233, 234, 235, 236, 237, 238, 239, 240, 241, 242, 243, 244, 245, 246, 247, 248, 249, 250, 251, 252, 253, 254, 255, 256, 257, 258, 259, 260, 261, 262, 263, 264, 265, 266, 267, 268, 269, 270, 271, 272, 273, 274, 275, 276, 277, 278, 279, 280, 281, 282, 283, 284, 285, 286, 287, 288, 289, 290, 291, 292, 293, 294, 295, 296, 297, 298, 299, 300, 301, 302, 303, 304, 305, 306, 307, 308, 309, 310, 311, 312, 313, 314, 315, 316, 317, 318, 319, 320, 321, 322, 323, 324, 325, 326, 327, 328, 329, 330, 331, 332, 333, 334, 335, 336, 337, 338, 339], [0.0266, 0.0223, 0.01317, 0.006644, 0.009427, 0.0237, 0.06309, 0.0508, 0.0377, 0.02873, 0.1096, 0.1114, 0.09976, 0.09045, 0.1704, 0.1859, 0.1517, 0.1505, 0.2592, 0.2562, 0.2135, 0.2613, 0.2597, 0.2283, 0.1976, 0.2803, 0.2544, 0.2118, 0.197, 0.265, 0.1592, 0.1504, 0.167, 0.1546, 0.1545, 0.06745, 0.06473, 0.06528, 0.06321, 0.06692, 0.01108, 0.009333, 0.01102, 0.009552, 0.01069, 0.007643, 0.0049, 0.006431, 0.005138, 0.006529, 0.0009931, 0.0002339, 0.0007823, 0.0001026, 0.0007556, 0.0003359, 0.0002491, 3.535e-05, 0.0001505, 0.004271, 0.002673, 0.00367, 0.003395, 0.003416, 0.002922, 0.2453, 0.214, 0.2032, 0.251, 0.2386, 0.2172, 0.2077, 0.25, 0.1755, 0.1601, 0.1489, 0.1551, 0.1508, 0.1281, 0.116, 0.1203, 0.1261, 0.09712, 0.07607, 0.07341, 0.1086, 0.07723, 0.06204, 0.05841, 0.075, 0.06267, 0.05395, 0.04983, 0.05821, 0.05317, 0.05025, 0.05725, 0.05325, 0.05216, 0.06839, 0.06805, 0.07001, 0.06934, 0.06879, 0.06873, 0.06813, 0.06816, 0.06754, 0.06768, 0.06749, 0.06764, 0.06823, 0.06871, 0.06857, 0.0682, 0.06787, 0.06785, 0.0272, 0.02321, 0.01431, 0.007439, 0.009757, 0.02403, 0.06351, 0.05156, 0.0402, 0.03046, 0.02746, 0.0589, 0.11, 0.1128, 0.1073, 0.09534, 0.08774, 0.1038, 0.1687, 0.176, 0.1814, 0.174, 0.1644, 0.1662, 0.2778, 0.3167, 0.4126, 0.4307, 0.3987, 0.2679, 0.2962, 0.3471, 0.4385, 0.4496, 0.4089, 0.2783, 0.2952, 0.3755, 0.4299, 0.4002, 0.3608, 0.2799, 0.3407, 0.3458, 0.3689, 0.3883, 0.3384, 0.1365, 0.1336, 0.1337, 0.1301, 0.1373, 0.06074, 0.05919, 0.06076, 0.05932, 0.06048, 0.05647, 0.05453, 0.05565, 0.0545, 0.05593, 0.05017, 0.0486, 0.0501, 0.04909, 0.0498, 0.04911, 0.0482, 0.04911, 0.0487, 0.04872, 0.05345, 0.05174, 0.05285, 0.05258, 0.05257, 0.05204, 0.2933, 0.3607, 0.4087, 0.3833, 0.3408, 0.2816, 0.2669, 0.3078, 0.3538, 0.3378, 0.3084, 0.2577, 0.1943, 0.1945, 0.1913, 0.1855, 0.1696, 0.1825, 0.1605, 0.1458, 0.1374, 0.132, 0.1243, 0.155, 0.1248, 0.1017, 0.08308, 0.07839, 0.07218, 0.1267, 0.099, 0.07702, 0.06438, 0.06089, 0.05861, 0.1145, 0.0734, 0.06236, 0.05468, 0.05064, 0.04727, 0.07463, 0.06442, 0.05816, 0.0535, 0.0505, 0.05027, 0.06387, 0.06061, 0.05726, 0.05337, 0.05222, 0.05176, 0.06064, 0.3013, 0.2989, 0.299, 0.299, 0.2981, 0.2984, 0.2987, 0.299, 0.2996, 0.2998, 0.303, 0.3019, 0.2993, 0.2991, 0.2988, 0.2992, 0.2999, 0.3007]): _vg.add([_i], _w, 'REPLACE')
_vg = ob_alien.vertex_groups.new(name='upper_arm.R')
for _i, _w in zip([54, 58, 62, 214, 215, 216, 219, 220, 221, 222, 223, 225, 226, 227, 228, 231, 232, 233, 234, 235, 236, 237, 238, 239, 240, 241, 268, 269, 270, 273, 274, 275, 276, 279], [0.01382, 0.0151, 0.0004969, 0.03272, 0.02644, 0.01448, 0.05151, 0.03946, 0.05154, 0.04642, 0.001465, 0.05032, 0.01442, 0.02527, 0.02035, 0.01077, 0.09542, 0.1206, 0.09113, 0.094, 0.1052, 0.03333, 0.03303, 0.03136, 0.02949, 0.03469, 0.01167, 0.01909, 0.01462, 0.006544, 0.004716, 0.00692, 0.0003568, 0.003724]): _vg.add([_i], _w, 'REPLACE')
_vg = ob_alien.vertex_groups.new(name='forearm.R')
for _i, _w in zip([221, 222, 227, 228, 232, 233, 234, 235, 236, 237, 238, 239, 240, 241, 242, 243, 244, 245, 246, 247, 248, 249, 250, 251, 252, 253, 254, 255, 256, 257, 258, 259, 260, 261, 262, 263, 264, 265, 266, 267], [0.02831, 0.0218, 0.002569, 0.001231, 0.09788, 0.09643, 0.08571, 0.08634, 0.09821, 0.3649, 0.3873, 0.3745, 0.3868, 0.3695, 0.1775, 0.1734, 0.1779, 0.1743, 0.1766, 0.1672, 0.1612, 0.1653, 0.162, 0.1652, 0.1535, 0.1499, 0.1543, 0.1518, 0.1519, 0.1529, 0.1502, 0.1529, 0.1518, 0.1514, 0.1605, 0.1556, 0.1598, 0.1586, 0.159, 0.1571]): _vg.add([_i], _w, 'REPLACE')
_vg = ob_alien.vertex_groups.new(name='hand.R')
for _i, _w in zip([221, 232, 233, 234, 235, 236, 237, 238, 239, 240, 241, 242, 243, 244, 245, 246, 247, 248, 249, 250, 251, 252, 253, 254, 255, 256, 257, 258, 259, 260, 261, 262, 263, 264, 265, 266, 267], [0.002275, 0.06555, 0.06385, 0.05727, 0.05743, 0.06544, 0.255, 0.2448, 0.2495, 0.2495, 0.2521, 0.6331, 0.644, 0.6314, 0.6406, 0.6365, 0.655, 0.6688, 0.6579, 0.6662, 0.6601, 0.6868, 0.694, 0.6865, 0.691, 0.6899, 0.6896, 0.694, 0.6897, 0.6915, 0.692, 0.6694, 0.6806, 0.6725, 0.6748, 0.6741, 0.6779]): _vg.add([_i], _w, 'REPLACE')
_vg = ob_alien.vertex_groups.new(name='pelvis.L')
for _i, _w in zip([30, 31, 32, 33, 34, 35, 36, 37, 38, 39, 40, 41, 42, 43, 44, 45, 46, 47, 48, 49, 50, 51, 52, 53, 54, 55, 56, 57, 58, 59, 60, 61, 66, 67, 68, 69, 70, 71, 72, 73, 74, 75, 76, 77, 78, 79, 80, 81, 82, 83, 84, 85, 86, 87, 88, 89, 90, 91, 92, 93, 94, 95, 96, 97, 98, 99, 100, 101, 184, 185, 186, 187, 188, 189, 190, 191, 192, 193, 194, 195, 196, 197, 198, 199, 200, 201, 202, 203, 204, 205, 206, 207, 208, 209, 210, 211, 212, 213, 214, 215, 216, 217, 218, 219, 220, 221, 223, 224, 225], [0.04567, 0.04586, 0.04214, 0.03376, 0.03272, 0.03935, 0.07331, 0.0848, 0.09223, 0.0693, 0.05646, 0.0614, 0.1051, 0.1253, 0.18, 0.1137, 0.1223, 0.1471, 0.2166, 0.2051, 0.09666, 0.1014, 0.1107, 0.1014, 0.04955, 0.04388, 0.03897, 0.03313, 0.02475, 0.01825, 0.01069, 0.009498, 0.009307, 0.007277, 0.00539, 0.003831, 0.008617, 0.05488, 0.05045, 0.05892, 0.05539, 0.05177, 0.03911, 0.03328, 0.042, 0.03766, 0.03554, 0.03583, 0.02999, 0.03823, 0.03395, 0.03251, 0.03036, 0.02747, 0.02963, 0.02824, 0.02868, 0.02873, 0.02752, 0.0286, 0.02813, 0.02808, 0.03566, 0.03141, 0.03364, 0.03288, 0.03335, 0.03225, 0.01192, 0.007587, 0.002974, 0.001729, 0.005588, 0.01097, 0.04828, 0.04325, 0.03341, 0.02922, 0.03711, 0.04604, 0.07823, 0.06432, 0.05591, 0.05534, 0.06728, 0.073, 0.1378, 0.1455, 0.1022, 0.1004, 0.1244, 0.116, 0.1055, 0.09244, 0.07647, 0.07386, 0.08088, 0.09334, 0.04574, 0.03252, 0.0212, 0.02034, 0.02349, 0.04596, 0.02019, 0.005916, 0.002622, 0.005356, 0.02242]): _vg.add([_i], _w, 'REPLACE')
_vg = ob_alien.vertex_groups.new(name='pelvis.R')
for _i, _w in zip([1, 3, 5, 7, 9, 11, 30, 31, 32, 33, 34, 35, 36, 37, 38, 39, 40, 41, 42, 43, 44, 45, 46, 47, 48, 49, 50, 51, 52, 53, 54, 55, 56, 57, 58, 59, 60, 61, 62, 63, 64, 65, 66, 67, 68, 69, 70, 102, 103, 104, 105, 106, 107, 108, 109, 155, 157, 159, 161, 163, 165, 184, 185, 186, 187, 188, 189, 190, 191, 192, 193, 194, 195, 196, 197, 198, 199, 200, 201, 202, 203, 204, 205, 206, 207, 208, 209, 210, 211, 212, 213, 214, 215, 216, 217, 218, 219, 220, 221, 222, 223, 224, 225, 226, 227, 228, 229, 230, 231, 232, 233, 234, 235, 236, 237, 238, 239, 240, 241, 242, 243, 244, 245, 246, 247, 248, 249, 250, 251, 252, 253, 254, 255, 256, 257, 258, 259, 260, 261, 262, 263, 264, 265, 266, 267, 268, 269, 270, 271, 272, 273, 274, 275, 276, 277, 278, 279, 280], [0.01305, 0.01075, 0.00631, 0.003579, 0.005355, 0.01042, 0.09408, 0.0875, 0.08258, 0.0834, 0.09036, 0.09514, 0.1405, 0.1328, 0.1272, 0.1332, 0.1552, 0.1443, 0.1982, 0.1685, 0.1637, 0.1911, 0.2809, 0.2666, 0.2248, 0.2662, 0.2208, 0.1887, 0.1647, 0.1701, 0.1024, 0.08732, 0.07619, 0.07669, 0.07503, 0.05944, 0.05039, 0.05638, 0.0441, 0.03608, 0.02755, 0.02301, 0.01969, 0.0168, 0.01787, 0.01454, 0.01855, 0.03747, 0.03218, 0.02512, 0.01926, 0.02754, 0.02281, 0.01589, 0.01222, 0.02474, 0.02233, 0.01714, 0.01362, 0.01541, 0.02137, 0.1109, 0.1066, 0.1022, 0.09942, 0.1039, 0.1093, 0.1647, 0.171, 0.1777, 0.1629, 0.1681, 0.1576, 0.2251, 0.2295, 0.2878, 0.2495, 0.2869, 0.2048, 0.2654, 0.2681, 0.3393, 0.3709, 0.3642, 0.2956, 0.212, 0.1977, 0.199, 0.1976, 0.1855, 0.2305, 0.1043, 0.093, 0.08507, 0.08308, 0.07898, 0.1058, 0.07731, 0.06559, 0.05712, 0.05982, 0.05838, 0.07787, 0.04669, 0.04357, 0.0354, 0.02583, 0.02437, 0.04415, 0.04619, 0.04265, 0.04131, 0.03799, 0.04491, 0.06183, 0.05726, 0.0657, 0.06197, 0.05877, 0.04473, 0.03878, 0.04761, 0.04312, 0.04115, 0.04091, 0.03498, 0.04312, 0.03872, 0.03759, 0.03466, 0.03152, 0.03399, 0.03262, 0.03289, 0.03297, 0.03167, 0.0329, 0.03242, 0.03228, 0.04026, 0.03563, 0.03814, 0.03734, 0.03779, 0.03658, 0.04013, 0.03846, 0.03174, 0.022, 0.02258, 0.03785, 0.02908, 0.0266, 0.01979, 0.01381, 0.01343, 0.02741, 0.0003047]): _vg.add([_i], _w, 'REPLACE')
_vg = ob_alien.vertex_groups.new(name='thigh.L')
for _i, _w in zip([0, 1, 2, 3, 4, 5, 6, 7, 8, 9, 10, 11, 12, 13, 14, 15, 16, 17, 18, 19, 20, 21, 22, 23, 24, 25, 26, 27, 28, 29, 30, 31, 32, 33, 34, 35, 36, 37, 38, 39, 40, 41, 42, 43, 44, 45, 46, 47, 48, 49, 50, 51, 52, 53, 54, 55, 154, 155, 156, 157, 159, 161, 163, 164, 165, 184, 185, 186, 187, 188, 189, 190, 191, 192, 193, 194, 195, 196, 197, 198, 199, 200, 201, 202, 203, 204, 205, 206, 207, 208, 209, 210, 211, 212, 213, 214, 215, 219], [0.06383, 0.3468, 0.06215, 0.3324, 0.06011, 0.3324, 0.05984, 0.3664, 0.06157, 0.3753, 0.06361, 0.3641, 0.04796, 0.04529, 0.04033, 0.03814, 0.04058, 0.04582, 0.04349, 0.04139, 0.03742, 0.0348, 0.03726, 0.041, 0.0325, 0.0328, 0.03281, 0.03228, 0.03095, 0.03233, 0.4133, 0.4176, 0.4772, 0.5056, 0.4887, 0.4445, 0.3398, 0.3386, 0.412, 0.4527, 0.4186, 0.3756, 0.2217, 0.2522, 0.2789, 0.3362, 0.1074, 0.1003, 0.09678, 0.09596, 0.06717, 0.06367, 0.05888, 0.05498, 0.0124, 0.005374, 0.0009243, 0.1437, 8.088e-06, 0.16, 0.1621, 0.1289, 0.1191, 0.0002199, 0.1282, 0.18, 0.1962, 0.1603, 0.1424, 0.1453, 0.162, 0.2061, 0.2222, 0.1699, 0.1545, 0.1708, 0.1897, 0.2096, 0.2207, 0.1685, 0.165, 0.2273, 0.2367, 0.1029, 0.09036, 0.07914, 0.07903, 0.08827, 0.1096, 0.06458, 0.05874, 0.05231, 0.0502, 0.05109, 0.06507, 0.01058, 0.002587, 0.01169]): _vg.add([_i], _w, 'REPLACE')
_vg = ob_alien.vertex_groups.new(name='shin.L')
for _i, _w in zip([0, 1, 2, 3, 4, 5, 6, 7, 8, 9, 10, 11, 12, 13, 14, 15, 16, 17, 18, 19, 20, 21, 22, 23, 24, 25, 26, 27, 28, 29, 30, 31, 32, 33, 34, 35, 36, 37, 38, 39, 40, 41, 42, 43, 44, 45, 155, 157, 159, 161, 163, 165, 184, 185, 186, 187, 188, 189, 190, 191, 192, 193, 194, 195, 200, 201], [0.03384, 0.2194, 0.03158, 0.208, 0.02906, 0.2139, 0.02896, 0.2525, 0.03129, 0.2596, 0.03378, 0.2409, 0.01444, 0.01268, 0.009443, 0.008036, 0.009648, 0.01307, 0.01151, 0.01013, 0.007531, 0.005821, 0.007445, 0.009892, 0.004308, 0.004512, 0.004519, 0.004163, 0.003292, 0.004201, 0.09114, 0.08741, 0.08393, 0.08462, 0.08716, 0.09076, 0.05291, 0.0464, 0.03961, 0.04362, 0.04867, 0.05371, 0.006904, 0.011, 0.005675, 0.004226, 0.09989, 0.1171, 0.123, 0.09254, 0.08188, 0.08707, 0.04051, 0.04007, 0.03537, 0.02965, 0.02951, 0.03558, 0.01359, 0.007198, 0.002412, 0.003609, 0.00867, 0.01538, 0.001621, 0.01345]): _vg.add([_i], _w, 'REPLACE')
_vg = ob_alien.vertex_groups.new(name='foot.L')
_vg = ob_alien.vertex_groups.new(name='toe.L')
for _i, _w in zip([0, 1, 2, 3, 4, 5, 6, 7, 8, 9, 10, 11, 12, 13, 14, 15, 16, 17, 18, 19, 20, 21, 22, 23, 24, 25, 26, 27, 28, 29, 30, 31, 32, 33, 34, 35, 154, 156, 158, 160, 162, 164, 166, 167, 168, 169, 170, 171, 172, 173, 174, 175, 176, 177, 178, 179, 180, 181, 182, 183], [0.7192, 0.1016, 0.7165, 0.09687, 0.7383, 0.08957, 0.7475, 0.08485, 0.7424, 0.08711, 0.7299, 0.09543, 0.7682, 0.7652, 0.7887, 0.7988, 0.7944, 0.7801, 0.7788, 0.7811, 0.7949, 0.8035, 0.7992, 0.7889, 0.8093, 0.8099, 0.8099, 0.8097, 0.8133, 0.8107, 0.02416, 0.02143, 0.01648, 0.01391, 0.01547, 0.02095, 0.1191, 0.1257, 0.1091, 0.1012, 0.1023, 0.1095, 0.1078, 0.1141, 0.09687, 0.08964, 0.09107, 0.09866, 0.1028, 0.1031, 0.09441, 0.08914, 0.09038, 0.09599, 0.08626, 0.08526, 0.08532, 0.08618, 0.08419, 0.08514]): _vg.add([_i], _w, 'REPLACE')
_vg = ob_alien.vertex_groups.new(name='heel.02.L')
_vg = ob_alien.vertex_groups.new(name='thigh.R')
for _i, _w in zip([0, 1, 2, 3, 5, 7, 9, 10, 11, 30, 31, 32, 33, 34, 35, 36, 37, 38, 39, 40, 41, 42, 43, 44, 45, 46, 47, 48, 49, 50, 51, 52, 53, 54, 55, 154, 155, 156, 157, 158, 159, 160, 161, 162, 163, 164, 165, 166, 167, 168, 169, 170, 171, 172, 173, 174, 175, 176, 177, 178, 179, 180, 181, 182, 183, 184, 185, 186, 187, 188, 189, 190, 191, 192, 193, 194, 195, 196, 197, 198, 199, 200, 201, 202, 203, 204, 205, 206, 207, 208, 209, 210, 211, 212, 213, 214, 215, 219], [0.0009243, 0.1437, 8.091e-06, 0.16, 0.1621, 0.1289, 0.1191, 0.0002199, 0.1282, 0.18, 0.1962, 0.1603, 0.1424, 0.1453, 0.162, 0.2061, 0.2222, 0.1699, 0.1545, 0.1708, 0.1897, 0.2096, 0.2207, 0.1685, 0.165, 0.1029, 0.09036, 0.07914, 0.07903, 0.06458, 0.05874, 0.05231, 0.0502, 0.01058, 0.002588, 0.06383, 0.3468, 0.06215, 0.3324, 0.06011, 0.3324, 0.05984, 0.3664, 0.06157, 0.3753, 0.06361, 0.3641, 0.04796, 0.04529, 0.04033, 0.03814, 0.04058, 0.04582, 0.04349, 0.04139, 0.03742, 0.0348, 0.03726, 0.041, 0.0325, 0.0328, 0.03281, 0.03228, 0.03095, 0.03233, 0.4133, 0.4176, 0.4772, 0.5056, 0.4887, 0.4445, 0.3398, 0.3386, 0.412, 0.4527, 0.4186, 0.3756, 0.2217, 0.2522, 0.2789, 0.3362, 0.2273, 0.2367, 0.1074, 0.1003, 0.09678, 0.09596, 0.08827, 0.1096, 0.06717, 0.06367, 0.05888, 0.05498, 0.05109, 0.06507, 0.0124, 0.005374, 0.01169]): _vg.add([_i], _w, 'REPLACE')
_vg = ob_alien.vertex_groups.new(name='shin.R')
for _i, _w in zip([1, 3, 5, 7, 9, 11, 30, 31, 32, 33, 34, 35, 36, 37, 38, 39, 40, 41, 154, 155, 156, 157, 158, 159, 160, 161, 162, 163, 164, 165, 166, 167, 168, 169, 170, 171, 172, 173, 174, 175, 176, 177, 178, 179, 180, 181, 182, 183, 184, 185, 186, 187, 188, 189, 190, 191, 192, 193, 194, 195, 196, 197, 198, 199, 200, 201], [0.09989, 0.1171, 0.123, 0.09254, 0.08188, 0.08707, 0.04051, 0.04007, 0.03537, 0.02965, 0.02951, 0.03558, 0.01359, 0.007198, 0.002412, 0.003609, 0.00867, 0.01538, 0.03384, 0.2194, 0.03158, 0.208, 0.02906, 0.2139, 0.02896, 0.2525, 0.03129, 0.2596, 0.03378, 0.2409, 0.01444, 0.01268, 0.009443, 0.008036, 0.009648, 0.01307, 0.01151, 0.01013, 0.007531, 0.005821, 0.007445, 0.009892, 0.004308, 0.004512, 0.004519, 0.004163, 0.003292, 0.004201, 0.09114, 0.08741, 0.08393, 0.08462, 0.08716, 0.09076, 0.05291, 0.0464, 0.03961, 0.04362, 0.04867, 0.05371, 0.006904, 0.011, 0.005675, 0.004226, 0.001621, 0.01345]): _vg.add([_i], _w, 'REPLACE')
_vg = ob_alien.vertex_groups.new(name='foot.R')
_vg = ob_alien.vertex_groups.new(name='toe.R')
for _i, _w in zip([0, 2, 4, 6, 8, 10, 12, 13, 14, 15, 16, 17, 18, 19, 20, 21, 22, 23, 24, 25, 26, 27, 28, 29, 154, 155, 156, 157, 158, 159, 160, 161, 162, 163, 164, 165, 166, 167, 168, 169, 170, 171, 172, 173, 174, 175, 176, 177, 178, 179, 180, 181, 182, 183, 184, 185, 186, 187, 188, 189], [0.1191, 0.1257, 0.1091, 0.1012, 0.1023, 0.1095, 0.1078, 0.1141, 0.09687, 0.08964, 0.09107, 0.09866, 0.1028, 0.1031, 0.09441, 0.08914, 0.09038, 0.09599, 0.08626, 0.08526, 0.08532, 0.08618, 0.08419, 0.08514, 0.7192, 0.1016, 0.7165, 0.09687, 0.7383, 0.08957, 0.7475, 0.08485, 0.7424, 0.08711, 0.7299, 0.09543, 0.7682, 0.7652, 0.7887, 0.7988, 0.7944, 0.7801, 0.7788, 0.7811, 0.7949, 0.8035, 0.7992, 0.7889, 0.8093, 0.8099, 0.8099, 0.8097, 0.8133, 0.8107, 0.02416, 0.02143, 0.01648, 0.01391, 0.01547, 0.02095]): _vg.add([_i], _w, 'REPLACE')
_vg = ob_alien.vertex_groups.new(name='heel.02.R')
_m = ob_alien.modifiers.new('Armature', 'ARMATURE')
_m.object = ob_metarig
ob_lamp.location = (4.076, 1.005, 5.904)
ob_lamp.rotation_euler = (0.6503, 0.05522, 1.866)
ob_lamp.lock_rotations_4d = False
ob_lamp.empty_display_type = 'ARROWS'
ob_lamp.color = (0.0, 0.0, 0.0, 0.0)
ob_lamp.lineart.crease_threshold = 0.0
ob_camera.location = (7.481, -6.508, 5.344)
ob_camera.rotation_euler = (1.109, 0.0, 0.8149)
ob_camera.lock_rotations_4d = False
ob_camera.empty_display_type = 'ARROWS'
ob_camera.color = (0.0, 0.0, 0.0, 0.0)
ob_camera.display_type = 'WIRE'
ob_camera.lineart.crease_threshold = 0.0

# ---- collection membership
col_collection_1.objects.link(ob_metarig)
col_collection_1.objects.link(ob_alien)
col_collection_1.objects.link(ob_lamp)
col_collection_1.objects.link(ob_camera)

# ---- scene / render settings (as saved in the file)
scene.camera = ob_camera
scene.frame_start = 1; scene.frame_end = 250; scene.frame_set(1)
scene.render.engine = 'BLENDER_EEVEE_NEXT'
scene.render.resolution_percentage = 50
scene.render.dither_intensity = 0.0
scene.cycles.use_denoising = False
scene.cycles.samples = 128
scene.cycles.sampling_pattern = 'TABULATED_SOBOL'
scene.cycles.use_adaptive_sampling = False
scene.cycles.use_light_tree = False
scene.cycles.blur_glossy = 0.0
scene.cycles.sample_clamp_indirect = 0.0
scene.view_settings.view_transform = 'Standard'
bpy.context.view_layer.update()
